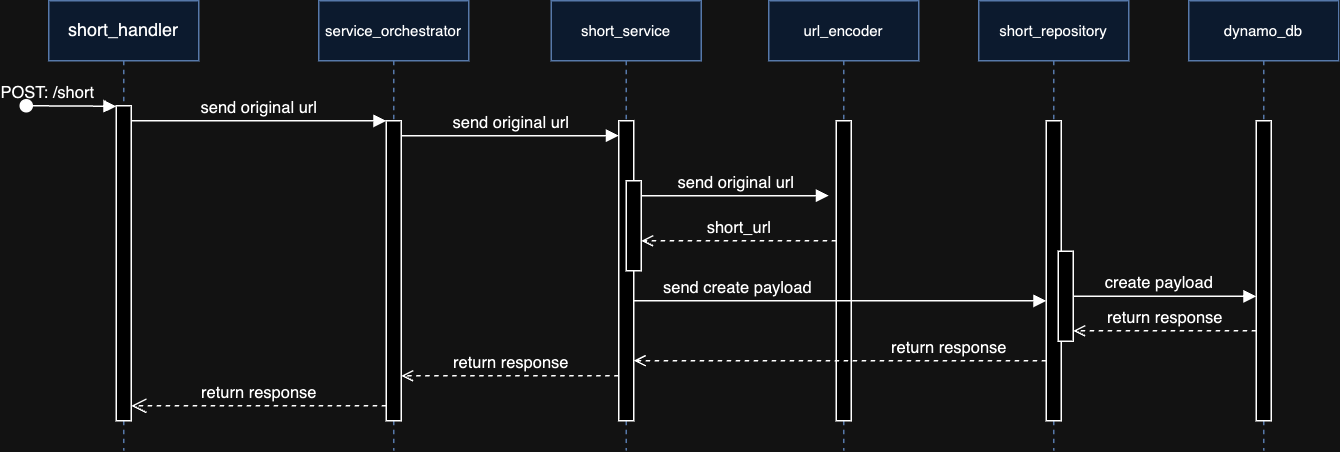

The diagram above was exported from draw.io. Its source (the exported page's mxGraphModel, read from the mxfile embedded in the PNG):
<mxGraphModel dx="956" dy="507" grid="1" gridSize="10" guides="1" tooltips="1" connect="1" arrows="1" fold="1" page="1" pageScale="1" pageWidth="850" pageHeight="1100" math="0" shadow="0">
  <root>
    <mxCell id="0" />
    <mxCell id="1" parent="0" />
    <mxCell id="aM9ryv3xv72pqoxQDRHE-1" value="short_handler" style="shape=umlLifeline;perimeter=lifelinePerimeter;whiteSpace=wrap;html=1;container=0;dropTarget=0;collapsible=0;recursiveResize=0;outlineConnect=0;portConstraint=eastwest;newEdgeStyle={&quot;edgeStyle&quot;:&quot;elbowEdgeStyle&quot;,&quot;elbow&quot;:&quot;vertical&quot;,&quot;curved&quot;:0,&quot;rounded&quot;:0};labelBackgroundColor=none;fillColor=#dae8fc;strokeColor=#6c8ebf;" parent="1" vertex="1">
      <mxGeometry x="40" y="40" width="100" height="300" as="geometry" />
    </mxCell>
    <mxCell id="aM9ryv3xv72pqoxQDRHE-2" value="" style="html=1;points=[];perimeter=orthogonalPerimeter;outlineConnect=0;targetShapes=umlLifeline;portConstraint=eastwest;newEdgeStyle={&quot;edgeStyle&quot;:&quot;elbowEdgeStyle&quot;,&quot;elbow&quot;:&quot;vertical&quot;,&quot;curved&quot;:0,&quot;rounded&quot;:0};labelBackgroundColor=none;" parent="aM9ryv3xv72pqoxQDRHE-1" vertex="1">
      <mxGeometry x="45" y="70" width="10" height="210" as="geometry" />
    </mxCell>
    <mxCell id="aM9ryv3xv72pqoxQDRHE-3" value="POST: /short" style="html=1;verticalAlign=bottom;startArrow=oval;endArrow=block;startSize=8;edgeStyle=elbowEdgeStyle;elbow=vertical;curved=0;rounded=0;labelBackgroundColor=none;fontColor=default;" parent="aM9ryv3xv72pqoxQDRHE-1" target="aM9ryv3xv72pqoxQDRHE-2" edge="1">
      <mxGeometry x="-0.537" relative="1" as="geometry">
        <mxPoint x="-15" y="70" as="sourcePoint" />
        <mxPoint as="offset" />
      </mxGeometry>
    </mxCell>
    <mxCell id="aM9ryv3xv72pqoxQDRHE-5" value="&lt;font style=&quot;font-size: 10px;&quot;&gt;service_orchestrator&lt;/font&gt;" style="shape=umlLifeline;perimeter=lifelinePerimeter;whiteSpace=wrap;html=1;container=0;dropTarget=0;collapsible=0;recursiveResize=0;outlineConnect=0;portConstraint=eastwest;newEdgeStyle={&quot;edgeStyle&quot;:&quot;elbowEdgeStyle&quot;,&quot;elbow&quot;:&quot;vertical&quot;,&quot;curved&quot;:0,&quot;rounded&quot;:0};labelBackgroundColor=none;fillColor=#dae8fc;strokeColor=#6c8ebf;" parent="1" vertex="1">
      <mxGeometry x="220" y="40" width="100" height="300" as="geometry" />
    </mxCell>
    <mxCell id="aM9ryv3xv72pqoxQDRHE-6" value="" style="html=1;points=[];perimeter=orthogonalPerimeter;outlineConnect=0;targetShapes=umlLifeline;portConstraint=eastwest;newEdgeStyle={&quot;edgeStyle&quot;:&quot;elbowEdgeStyle&quot;,&quot;elbow&quot;:&quot;vertical&quot;,&quot;curved&quot;:0,&quot;rounded&quot;:0};labelBackgroundColor=none;" parent="aM9ryv3xv72pqoxQDRHE-5" vertex="1">
      <mxGeometry x="45" y="80" width="10" height="200" as="geometry" />
    </mxCell>
    <mxCell id="aM9ryv3xv72pqoxQDRHE-7" value="send original url" style="html=1;verticalAlign=bottom;endArrow=block;edgeStyle=elbowEdgeStyle;elbow=vertical;curved=0;rounded=0;labelBackgroundColor=none;fontColor=default;" parent="1" source="aM9ryv3xv72pqoxQDRHE-2" target="aM9ryv3xv72pqoxQDRHE-6" edge="1">
      <mxGeometry x="-0.0018" relative="1" as="geometry">
        <mxPoint x="195" y="130" as="sourcePoint" />
        <Array as="points">
          <mxPoint x="180" y="120" />
        </Array>
        <mxPoint as="offset" />
      </mxGeometry>
    </mxCell>
    <mxCell id="aM9ryv3xv72pqoxQDRHE-8" value="return response" style="html=1;verticalAlign=bottom;endArrow=open;dashed=1;endSize=8;edgeStyle=elbowEdgeStyle;elbow=vertical;curved=0;rounded=0;labelBackgroundColor=none;fontColor=default;" parent="1" source="aM9ryv3xv72pqoxQDRHE-6" target="aM9ryv3xv72pqoxQDRHE-2" edge="1">
      <mxGeometry relative="1" as="geometry">
        <mxPoint x="100" y="310" as="targetPoint" />
        <Array as="points">
          <mxPoint x="195" y="310" />
        </Array>
        <mxPoint x="270" y="310" as="sourcePoint" />
      </mxGeometry>
    </mxCell>
    <mxCell id="z64VuCPArG3mzgexgrsM-1" value="&lt;font style=&quot;font-size: 10px;&quot;&gt;short_service&lt;/font&gt;" style="shape=umlLifeline;perimeter=lifelinePerimeter;whiteSpace=wrap;html=1;container=0;dropTarget=0;collapsible=0;recursiveResize=0;outlineConnect=0;portConstraint=eastwest;newEdgeStyle={&quot;edgeStyle&quot;:&quot;elbowEdgeStyle&quot;,&quot;elbow&quot;:&quot;vertical&quot;,&quot;curved&quot;:0,&quot;rounded&quot;:0};labelBackgroundColor=none;fillColor=#dae8fc;strokeColor=#6c8ebf;" vertex="1" parent="1">
      <mxGeometry x="375" y="40" width="100" height="300" as="geometry" />
    </mxCell>
    <mxCell id="z64VuCPArG3mzgexgrsM-2" value="" style="html=1;points=[];perimeter=orthogonalPerimeter;outlineConnect=0;targetShapes=umlLifeline;portConstraint=eastwest;newEdgeStyle={&quot;edgeStyle&quot;:&quot;elbowEdgeStyle&quot;,&quot;elbow&quot;:&quot;vertical&quot;,&quot;curved&quot;:0,&quot;rounded&quot;:0};labelBackgroundColor=none;" vertex="1" parent="z64VuCPArG3mzgexgrsM-1">
      <mxGeometry x="45" y="80" width="10" height="200" as="geometry" />
    </mxCell>
    <mxCell id="z64VuCPArG3mzgexgrsM-11" value="" style="html=1;points=[];perimeter=orthogonalPerimeter;outlineConnect=0;targetShapes=umlLifeline;portConstraint=eastwest;newEdgeStyle={&quot;edgeStyle&quot;:&quot;elbowEdgeStyle&quot;,&quot;elbow&quot;:&quot;vertical&quot;,&quot;curved&quot;:0,&quot;rounded&quot;:0};labelBackgroundColor=none;" vertex="1" parent="z64VuCPArG3mzgexgrsM-1">
      <mxGeometry x="50" y="120" width="10" height="60" as="geometry" />
    </mxCell>
    <mxCell id="z64VuCPArG3mzgexgrsM-3" value="send original url" style="html=1;verticalAlign=bottom;endArrow=block;edgeStyle=elbowEdgeStyle;elbow=vertical;curved=0;rounded=0;labelBackgroundColor=none;fontColor=default;" edge="1" parent="1" source="aM9ryv3xv72pqoxQDRHE-6" target="z64VuCPArG3mzgexgrsM-2">
      <mxGeometry x="-0.0018" relative="1" as="geometry">
        <mxPoint x="270" y="130" as="sourcePoint" />
        <Array as="points">
          <mxPoint x="355" y="130" />
        </Array>
        <mxPoint x="410" y="130" as="targetPoint" />
        <mxPoint as="offset" />
      </mxGeometry>
    </mxCell>
    <mxCell id="z64VuCPArG3mzgexgrsM-4" value="&lt;font style=&quot;font-size: 10px;&quot;&gt;url_encoder&lt;/font&gt;" style="shape=umlLifeline;perimeter=lifelinePerimeter;whiteSpace=wrap;html=1;container=0;dropTarget=0;collapsible=0;recursiveResize=0;outlineConnect=0;portConstraint=eastwest;newEdgeStyle={&quot;edgeStyle&quot;:&quot;elbowEdgeStyle&quot;,&quot;elbow&quot;:&quot;vertical&quot;,&quot;curved&quot;:0,&quot;rounded&quot;:0};labelBackgroundColor=none;fillColor=#dae8fc;strokeColor=#6c8ebf;" vertex="1" parent="1">
      <mxGeometry x="520" y="40" width="100" height="300" as="geometry" />
    </mxCell>
    <mxCell id="z64VuCPArG3mzgexgrsM-5" value="" style="html=1;points=[];perimeter=orthogonalPerimeter;outlineConnect=0;targetShapes=umlLifeline;portConstraint=eastwest;newEdgeStyle={&quot;edgeStyle&quot;:&quot;elbowEdgeStyle&quot;,&quot;elbow&quot;:&quot;vertical&quot;,&quot;curved&quot;:0,&quot;rounded&quot;:0};labelBackgroundColor=none;" vertex="1" parent="z64VuCPArG3mzgexgrsM-4">
      <mxGeometry x="45" y="80" width="10" height="200" as="geometry" />
    </mxCell>
    <mxCell id="z64VuCPArG3mzgexgrsM-6" value="send original url" style="html=1;verticalAlign=bottom;endArrow=block;edgeStyle=elbowEdgeStyle;elbow=vertical;curved=0;rounded=0;labelBackgroundColor=none;fontColor=default;" edge="1" parent="1" source="z64VuCPArG3mzgexgrsM-11">
      <mxGeometry x="-0.0018" relative="1" as="geometry">
        <mxPoint x="440" y="170" as="sourcePoint" />
        <Array as="points">
          <mxPoint x="515" y="170" />
        </Array>
        <mxPoint x="560" y="170" as="targetPoint" />
        <mxPoint as="offset" />
      </mxGeometry>
    </mxCell>
    <mxCell id="z64VuCPArG3mzgexgrsM-7" value="short_url" style="html=1;verticalAlign=bottom;endArrow=open;edgeStyle=elbowEdgeStyle;elbow=vertical;curved=0;rounded=0;labelBackgroundColor=none;fontColor=default;dashed=1;endFill=0;" edge="1" parent="1">
      <mxGeometry x="-0.0023" relative="1" as="geometry">
        <mxPoint x="565" y="200" as="sourcePoint" />
        <Array as="points">
          <mxPoint x="520" y="200" />
        </Array>
        <mxPoint x="435" y="200" as="targetPoint" />
        <mxPoint as="offset" />
      </mxGeometry>
    </mxCell>
    <mxCell id="z64VuCPArG3mzgexgrsM-8" value="&lt;span style=&quot;font-size: 10px;&quot;&gt;short_repository&lt;/span&gt;" style="shape=umlLifeline;perimeter=lifelinePerimeter;whiteSpace=wrap;html=1;container=0;dropTarget=0;collapsible=0;recursiveResize=0;outlineConnect=0;portConstraint=eastwest;newEdgeStyle={&quot;edgeStyle&quot;:&quot;elbowEdgeStyle&quot;,&quot;elbow&quot;:&quot;vertical&quot;,&quot;curved&quot;:0,&quot;rounded&quot;:0};labelBackgroundColor=none;fillColor=#dae8fc;strokeColor=#6c8ebf;" vertex="1" parent="1">
      <mxGeometry x="660" y="40" width="100" height="300" as="geometry" />
    </mxCell>
    <mxCell id="z64VuCPArG3mzgexgrsM-9" value="" style="html=1;points=[];perimeter=orthogonalPerimeter;outlineConnect=0;targetShapes=umlLifeline;portConstraint=eastwest;newEdgeStyle={&quot;edgeStyle&quot;:&quot;elbowEdgeStyle&quot;,&quot;elbow&quot;:&quot;vertical&quot;,&quot;curved&quot;:0,&quot;rounded&quot;:0};labelBackgroundColor=none;" vertex="1" parent="z64VuCPArG3mzgexgrsM-8">
      <mxGeometry x="45" y="80" width="10" height="200" as="geometry" />
    </mxCell>
    <mxCell id="z64VuCPArG3mzgexgrsM-10" value="send create payload" style="html=1;verticalAlign=bottom;endArrow=block;edgeStyle=elbowEdgeStyle;elbow=vertical;curved=0;rounded=0;labelBackgroundColor=none;fontColor=default;" edge="1" parent="1" source="z64VuCPArG3mzgexgrsM-2" target="z64VuCPArG3mzgexgrsM-9">
      <mxGeometry x="-0.4975" relative="1" as="geometry">
        <mxPoint x="430" y="240" as="sourcePoint" />
        <Array as="points">
          <mxPoint x="505" y="240" />
        </Array>
        <mxPoint x="560" y="240" as="targetPoint" />
        <mxPoint as="offset" />
      </mxGeometry>
    </mxCell>
    <mxCell id="z64VuCPArG3mzgexgrsM-12" value="&lt;span style=&quot;font-size: 10px;&quot;&gt;dynamo_db&lt;/span&gt;" style="shape=umlLifeline;perimeter=lifelinePerimeter;whiteSpace=wrap;html=1;container=0;dropTarget=0;collapsible=0;recursiveResize=0;outlineConnect=0;portConstraint=eastwest;newEdgeStyle={&quot;edgeStyle&quot;:&quot;elbowEdgeStyle&quot;,&quot;elbow&quot;:&quot;vertical&quot;,&quot;curved&quot;:0,&quot;rounded&quot;:0};labelBackgroundColor=none;fillColor=#dae8fc;strokeColor=#6c8ebf;" vertex="1" parent="1">
      <mxGeometry x="800" y="40" width="100" height="300" as="geometry" />
    </mxCell>
    <mxCell id="z64VuCPArG3mzgexgrsM-13" value="" style="html=1;points=[];perimeter=orthogonalPerimeter;outlineConnect=0;targetShapes=umlLifeline;portConstraint=eastwest;newEdgeStyle={&quot;edgeStyle&quot;:&quot;elbowEdgeStyle&quot;,&quot;elbow&quot;:&quot;vertical&quot;,&quot;curved&quot;:0,&quot;rounded&quot;:0};labelBackgroundColor=none;" vertex="1" parent="z64VuCPArG3mzgexgrsM-12">
      <mxGeometry x="45" y="80" width="10" height="200" as="geometry" />
    </mxCell>
    <mxCell id="z64VuCPArG3mzgexgrsM-14" value="" style="html=1;points=[];perimeter=orthogonalPerimeter;outlineConnect=0;targetShapes=umlLifeline;portConstraint=eastwest;newEdgeStyle={&quot;edgeStyle&quot;:&quot;elbowEdgeStyle&quot;,&quot;elbow&quot;:&quot;vertical&quot;,&quot;curved&quot;:0,&quot;rounded&quot;:0};labelBackgroundColor=none;" vertex="1" parent="1">
      <mxGeometry x="713" y="207" width="10" height="60" as="geometry" />
    </mxCell>
    <mxCell id="z64VuCPArG3mzgexgrsM-17" value="create payload" style="html=1;verticalAlign=bottom;endArrow=block;edgeStyle=elbowEdgeStyle;elbow=vertical;curved=0;rounded=0;labelBackgroundColor=none;fontColor=default;" edge="1" parent="1" source="z64VuCPArG3mzgexgrsM-14" target="z64VuCPArG3mzgexgrsM-13">
      <mxGeometry x="-0.0656" relative="1" as="geometry">
        <mxPoint x="780" y="230" as="sourcePoint" />
        <Array as="points">
          <mxPoint x="855" y="230" />
        </Array>
        <mxPoint x="1055" y="230" as="targetPoint" />
        <mxPoint as="offset" />
      </mxGeometry>
    </mxCell>
    <mxCell id="z64VuCPArG3mzgexgrsM-18" value="return response" style="html=1;verticalAlign=bottom;endArrow=open;edgeStyle=elbowEdgeStyle;elbow=vertical;curved=0;rounded=0;labelBackgroundColor=none;fontColor=default;dashed=1;endFill=0;" edge="1" parent="1" source="z64VuCPArG3mzgexgrsM-13" target="z64VuCPArG3mzgexgrsM-14">
      <mxGeometry x="-0.0023" relative="1" as="geometry">
        <mxPoint x="853" y="260" as="sourcePoint" />
        <Array as="points">
          <mxPoint x="808" y="260" />
        </Array>
        <mxPoint x="723" y="260" as="targetPoint" />
        <mxPoint as="offset" />
      </mxGeometry>
    </mxCell>
    <mxCell id="z64VuCPArG3mzgexgrsM-19" value="return response" style="html=1;verticalAlign=bottom;endArrow=open;edgeStyle=elbowEdgeStyle;elbow=vertical;curved=0;rounded=0;labelBackgroundColor=none;fontColor=default;dashed=1;endFill=0;" edge="1" parent="1" source="z64VuCPArG3mzgexgrsM-9" target="z64VuCPArG3mzgexgrsM-2">
      <mxGeometry x="-0.5273" relative="1" as="geometry">
        <mxPoint x="702" y="280" as="sourcePoint" />
        <Array as="points">
          <mxPoint x="665" y="280" />
        </Array>
        <mxPoint x="580" y="280" as="targetPoint" />
        <mxPoint as="offset" />
      </mxGeometry>
    </mxCell>
    <mxCell id="z64VuCPArG3mzgexgrsM-20" value="return response" style="html=1;verticalAlign=bottom;endArrow=open;edgeStyle=elbowEdgeStyle;elbow=vertical;curved=0;rounded=0;labelBackgroundColor=none;fontColor=default;dashed=1;endFill=0;" edge="1" parent="1" source="z64VuCPArG3mzgexgrsM-2" target="aM9ryv3xv72pqoxQDRHE-6">
      <mxGeometry x="-0.0023" relative="1" as="geometry">
        <mxPoint x="420" y="280" as="sourcePoint" />
        <Array as="points">
          <mxPoint x="380" y="290" />
        </Array>
        <mxPoint x="290" y="280" as="targetPoint" />
        <mxPoint as="offset" />
      </mxGeometry>
    </mxCell>
  </root>
</mxGraphModel>